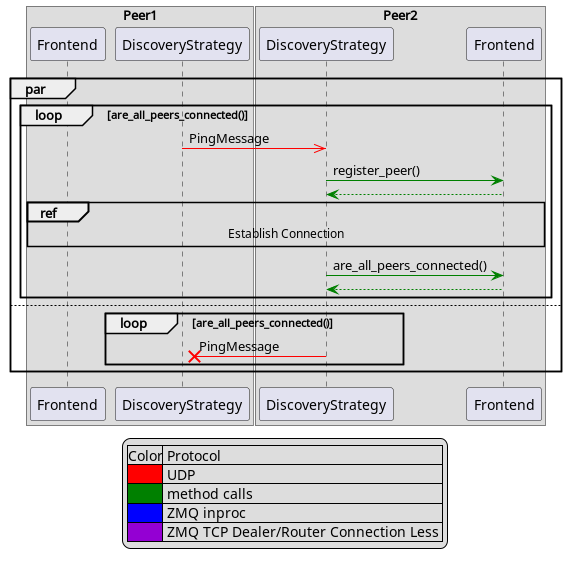

The diagram above was rendered by PlantUML. Its source (embedded in the PNG):
@startuml
'https://plantuml.com/sequence-diagram

!include ../legend.puml

box "Peer1"
    participant "Frontend" as Peer1Frontend
    participant "DiscoveryStrategy" as Peer1DiscoveryStrategy
end box

box "Peer2"
    participant "DiscoveryStrategy" as Peer2DiscoveryStrategy
    participant "Frontend" as Peer2Frontend
end box

par
    loop are_all_peers_connected()
        Peer1DiscoveryStrategy -[$udp]>> Peer2DiscoveryStrategy: PingMessage
        Peer2DiscoveryStrategy -[$method_call]> Peer2Frontend: register_peer()
        return
        ref over Peer1Frontend, Peer2Frontend: Establish Connection
        Peer2DiscoveryStrategy -[$method_call]> Peer2Frontend: are_all_peers_connected()
        return
    end
else
    loop are_all_peers_connected()
        Peer1DiscoveryStrategy x[$udp]- Peer2DiscoveryStrategy: PingMessage
    end
end

@enduml